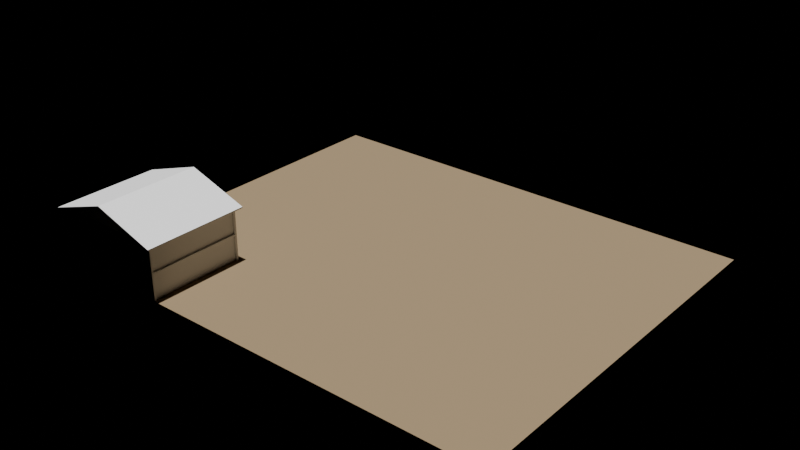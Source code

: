 # Source: e1742_after.blend  (saved by Blender 5.2.44; exported with 4.5.12 LTS)
import bpy
from mathutils import Matrix  # noqa: F401  (used for matrix-valued properties, if any)

bpy.ops.wm.read_factory_settings(use_empty=True)
scene = bpy.context.scene
scene.name = 'Scene'

# ---- materials (node trees are filled in below, after node groups)
mat_cesped = bpy.data.materials.new('Cesped')
mat_estuco = bpy.data.materials.new('Estuco')
mat_hormigon = bpy.data.materials.new('Hormigon')
mat_teja_zinc = bpy.data.materials.new('Teja_Zinc')

# ---- material node trees
mat_cesped.use_nodes = True; mat_cesped.node_tree.nodes.clear()
_N = mat_cesped.node_tree.nodes; _L = mat_cesped.node_tree.links
n0 = _N.new('ShaderNodeBsdfPrincipled'); n0.name = 'Principled BSDF'; n0.location = (-200, 100)
n0.inputs[0].default_value = (0.25, 0.18, 0.1, 1.0)
n0.inputs[2].default_value = 0.9
n0.inputs[3].default_value = 1.45
n0.inputs[10].default_value = 0.005
n1 = _N.new('ShaderNodeOutputMaterial'); n1.name = 'Material Output'; n1.location = (200, 100)
_L.new(n0.outputs[0], n1.inputs[0])
n1.is_active_output = True
mat_estuco.use_nodes = True; mat_estuco.node_tree.nodes.clear()
_N = mat_estuco.node_tree.nodes; _L = mat_estuco.node_tree.links
n0 = _N.new('ShaderNodeBsdfPrincipled'); n0.name = 'Principled BSDF'; n0.location = (-200, 100)
n0.inputs[3].default_value = 1.45
n0.inputs[10].default_value = 0.005
n1 = _N.new('ShaderNodeOutputMaterial'); n1.name = 'Material Output'; n1.location = (200, 100)
_L.new(n0.outputs[0], n1.inputs[0])
n1.is_active_output = True
mat_hormigon.use_nodes = True; mat_hormigon.node_tree.nodes.clear()
_N = mat_hormigon.node_tree.nodes; _L = mat_hormigon.node_tree.links
n0 = _N.new('ShaderNodeBsdfPrincipled'); n0.name = 'Principled BSDF'; n0.location = (-200, 100)
n0.inputs[3].default_value = 1.45
n0.inputs[10].default_value = 0.005
n1 = _N.new('ShaderNodeOutputMaterial'); n1.name = 'Material Output'; n1.location = (200, 100)
_L.new(n0.outputs[0], n1.inputs[0])
n1.is_active_output = True
mat_teja_zinc.use_nodes = True; mat_teja_zinc.node_tree.nodes.clear()
_N = mat_teja_zinc.node_tree.nodes; _L = mat_teja_zinc.node_tree.links
n0 = _N.new('ShaderNodeBsdfPrincipled'); n0.name = 'Principled BSDF'; n0.location = (-200, 100)
n0.inputs[3].default_value = 1.45
n0.inputs[10].default_value = 0.005
n1 = _N.new('ShaderNodeOutputMaterial'); n1.name = 'Material Output'; n1.location = (200, 100)
_L.new(n0.outputs[0], n1.inputs[0])
n1.is_active_output = True

# ---- lights
light_luzsol = bpy.data.lights.new('LuzSol', 'SUN')
light_luzsol.energy = 5.0
light_luzsol.shadow_soft_size = 0.25

# ---- meshes
me_solar_cuerpo_mesh = bpy.data.meshes.new('Solar_Cuerpo_mesh')
me_solar_cuerpo_mesh.from_pydata([(0.0, 0.0, 0.0), (48.0, 0.0, 0.0), (48.0, 40.0, 0.0), (0.0, 40.0, 0.0), (0.0, 0.0, 0.3), (48.0, 0.0, 0.3), (48.0, 40.0, 0.3), (0.0, 40.0, 0.3)], [], [(0, 1, 2, 3), (4, 5, 6, 7), (0, 1, 5, 4), (1, 2, 6, 5), (2, 3, 7, 6), (3, 0, 4, 7)])
me_solar_cuerpo_mesh.materials.append(mat_cesped)
me_solar_cuerpo_mesh.update()
me_viviendafamiliar_p1_muro_sur_cuerpo_mesh = bpy.data.meshes.new('ViviendaFamiliar_P1_Muro_Sur_Cuerpo_mesh')
me_viviendafamiliar_p1_muro_sur_cuerpo_mesh.from_pydata([(0.0, 0.0, 0.0), (12.0, 0.0, 0.0), (12.0, 0.2, 0.0), (0.0, 0.2, 0.0), (0.0, 0.0, 2.6), (12.0, 0.0, 2.6), (12.0, 0.2, 2.6), (0.0, 0.2, 2.6)], [], [(0, 1, 2, 3), (4, 5, 6, 7), (0, 1, 5, 4), (1, 2, 6, 5), (2, 3, 7, 6), (3, 0, 4, 7)])
me_viviendafamiliar_p1_muro_sur_cuerpo_mesh.materials.append(mat_estuco)
me_viviendafamiliar_p1_muro_sur_cuerpo_mesh.update()
me_viviendafamiliar_p1_muro_norte_cuerpo_mesh = bpy.data.meshes.new('ViviendaFamiliar_P1_Muro_Norte_Cuerpo_mesh')
me_viviendafamiliar_p1_muro_norte_cuerpo_mesh.from_pydata([(0.0, 0.0, 0.0), (12.0, 0.0, 0.0), (12.0, 0.2, 0.0), (0.0, 0.2, 0.0), (0.0, 0.0, 2.6), (12.0, 0.0, 2.6), (12.0, 0.2, 2.6), (0.0, 0.2, 2.6)], [], [(0, 1, 2, 3), (4, 5, 6, 7), (0, 1, 5, 4), (1, 2, 6, 5), (2, 3, 7, 6), (3, 0, 4, 7)])
me_viviendafamiliar_p1_muro_norte_cuerpo_mesh.materials.append(mat_estuco)
me_viviendafamiliar_p1_muro_norte_cuerpo_mesh.update()
me_viviendafamiliar_p1_muro_oeste_cuerpo_mesh = bpy.data.meshes.new('ViviendaFamiliar_P1_Muro_Oeste_Cuerpo_mesh')
me_viviendafamiliar_p1_muro_oeste_cuerpo_mesh.from_pydata([(0.0, 0.0, 0.0), (9.6, 0.0, 0.0), (9.6, 0.2, 0.0), (0.0, 0.2, 0.0), (0.0, 0.0, 2.6), (9.6, 0.0, 2.6), (9.6, 0.2, 2.6), (0.0, 0.2, 2.6)], [], [(0, 1, 2, 3), (4, 5, 6, 7), (0, 1, 5, 4), (1, 2, 6, 5), (2, 3, 7, 6), (3, 0, 4, 7)])
me_viviendafamiliar_p1_muro_oeste_cuerpo_mesh.materials.append(mat_estuco)
me_viviendafamiliar_p1_muro_oeste_cuerpo_mesh.update()
me_viviendafamiliar_p1_muro_este_cuerpo_mesh = bpy.data.meshes.new('ViviendaFamiliar_P1_Muro_Este_Cuerpo_mesh')
me_viviendafamiliar_p1_muro_este_cuerpo_mesh.from_pydata([(0.0, 0.0, 0.0), (9.6, 0.0, 0.0), (9.6, 0.2, 0.0), (0.0, 0.2, 0.0), (0.0, 0.0, 2.6), (9.6, 0.0, 2.6), (9.6, 0.2, 2.6), (0.0, 0.2, 2.6)], [], [(0, 1, 2, 3), (4, 5, 6, 7), (0, 1, 5, 4), (1, 2, 6, 5), (2, 3, 7, 6), (3, 0, 4, 7)])
me_viviendafamiliar_p1_muro_este_cuerpo_mesh.materials.append(mat_estuco)
me_viviendafamiliar_p1_muro_este_cuerpo_mesh.update()
me_viviendafamiliar_p1_losa_mesh = bpy.data.meshes.new('ViviendaFamiliar_P1_Losa_mesh')
me_viviendafamiliar_p1_losa_mesh.from_pydata([(0.0, 0.0, 0.0), (12.0, 0.0, 0.0), (12.0, 10.0, 0.0), (0.0, 10.0, 0.0), (0.0, 0.0, 0.2), (12.0, 0.0, 0.2), (12.0, 10.0, 0.2), (0.0, 10.0, 0.2)], [], [(0, 3, 2, 1), (4, 5, 6, 7), (3, 0, 4, 7), (2, 3, 7, 6), (0, 1, 5, 4), (1, 2, 6, 5)])
me_viviendafamiliar_p1_losa_mesh.materials.append(mat_hormigon)
me_viviendafamiliar_p1_losa_mesh.update()
me_viviendafamiliar_p2_muro_sur_cuerpo_mesh = bpy.data.meshes.new('ViviendaFamiliar_P2_Muro_Sur_Cuerpo_mesh')
me_viviendafamiliar_p2_muro_sur_cuerpo_mesh.from_pydata([(0.0, 0.0, 0.0), (12.0, 0.0, 0.0), (12.0, 0.2, 0.0), (0.0, 0.2, 0.0), (0.0, 0.0, 2.6), (12.0, 0.0, 2.6), (12.0, 0.2, 2.6), (0.0, 0.2, 2.6)], [], [(0, 1, 2, 3), (4, 5, 6, 7), (0, 1, 5, 4), (1, 2, 6, 5), (2, 3, 7, 6), (3, 0, 4, 7)])
me_viviendafamiliar_p2_muro_sur_cuerpo_mesh.materials.append(mat_estuco)
me_viviendafamiliar_p2_muro_sur_cuerpo_mesh.update()
me_viviendafamiliar_p2_muro_norte_cuerpo_mesh = bpy.data.meshes.new('ViviendaFamiliar_P2_Muro_Norte_Cuerpo_mesh')
me_viviendafamiliar_p2_muro_norte_cuerpo_mesh.from_pydata([(0.0, 0.0, 0.0), (12.0, 0.0, 0.0), (12.0, 0.2, 0.0), (0.0, 0.2, 0.0), (0.0, 0.0, 2.6), (12.0, 0.0, 2.6), (12.0, 0.2, 2.6), (0.0, 0.2, 2.6)], [], [(0, 1, 2, 3), (4, 5, 6, 7), (0, 1, 5, 4), (1, 2, 6, 5), (2, 3, 7, 6), (3, 0, 4, 7)])
me_viviendafamiliar_p2_muro_norte_cuerpo_mesh.materials.append(mat_estuco)
me_viviendafamiliar_p2_muro_norte_cuerpo_mesh.update()
me_viviendafamiliar_p2_muro_oeste_cuerpo_mesh = bpy.data.meshes.new('ViviendaFamiliar_P2_Muro_Oeste_Cuerpo_mesh')
me_viviendafamiliar_p2_muro_oeste_cuerpo_mesh.from_pydata([(0.0, 0.0, 0.0), (9.6, 0.0, 0.0), (9.6, 0.2, 0.0), (0.0, 0.2, 0.0), (0.0, 0.0, 2.6), (9.6, 0.0, 2.6), (9.6, 0.2, 2.6), (0.0, 0.2, 2.6)], [], [(0, 1, 2, 3), (4, 5, 6, 7), (0, 1, 5, 4), (1, 2, 6, 5), (2, 3, 7, 6), (3, 0, 4, 7)])
me_viviendafamiliar_p2_muro_oeste_cuerpo_mesh.materials.append(mat_estuco)
me_viviendafamiliar_p2_muro_oeste_cuerpo_mesh.update()
me_viviendafamiliar_p2_muro_este_cuerpo_mesh = bpy.data.meshes.new('ViviendaFamiliar_P2_Muro_Este_Cuerpo_mesh')
me_viviendafamiliar_p2_muro_este_cuerpo_mesh.from_pydata([(0.0, 0.0, 0.0), (9.6, 0.0, 0.0), (9.6, 0.2, 0.0), (0.0, 0.2, 0.0), (0.0, 0.0, 2.6), (9.6, 0.0, 2.6), (9.6, 0.2, 2.6), (0.0, 0.2, 2.6)], [], [(0, 1, 2, 3), (4, 5, 6, 7), (0, 1, 5, 4), (1, 2, 6, 5), (2, 3, 7, 6), (3, 0, 4, 7)])
me_viviendafamiliar_p2_muro_este_cuerpo_mesh.materials.append(mat_estuco)
me_viviendafamiliar_p2_muro_este_cuerpo_mesh.update()
me_viviendafamiliar_p2_losa_mesh = bpy.data.meshes.new('ViviendaFamiliar_P2_Losa_mesh')
me_viviendafamiliar_p2_losa_mesh.from_pydata([(0.0, 0.0, 0.0), (12.0, 0.0, 0.0), (12.0, 10.0, 0.0), (0.0, 10.0, 0.0), (0.0, 0.0, 0.2), (12.0, 0.0, 0.2), (12.0, 10.0, 0.2), (0.0, 10.0, 0.2)], [], [(0, 3, 2, 1), (4, 5, 6, 7), (2, 3, 7, 6), (0, 1, 5, 4), (1, 2, 6, 5), (3, 0, 4, 7)])
me_viviendafamiliar_p2_losa_mesh.materials.append(mat_hormigon)
me_viviendafamiliar_p2_losa_mesh.update()
me_viviendafamiliar_tejado_cuerpo_mesh = bpy.data.meshes.new('ViviendaFamiliar_Tejado_Cuerpo_mesh')
me_viviendafamiliar_tejado_cuerpo_mesh.from_pydata([(-0.5, -0.5, -0.1667), (6.0, -0.5, 2.0), (12.5, -0.5, -0.1667), (-0.5, 10.5, -0.1667), (6.0, 10.5, 2.0), (12.5, 10.5, -0.1667), (-0.5, -0.5, -0.04018), (6.0, -0.5, 2.126), (12.5, -0.5, -0.04018), (-0.5, 10.5, -0.04018), (6.0, 10.5, 2.126), (12.5, 10.5, -0.04018)], [], [(0, 1, 4, 3), (6, 7, 10, 9), (0, 3, 9, 6), (0, 6, 7, 1), (3, 4, 10, 9), (1, 2, 5, 4), (7, 8, 11, 10), (2, 8, 11, 5), (1, 7, 8, 2), (4, 5, 11, 10)])
me_viviendafamiliar_tejado_cuerpo_mesh.materials.append(mat_teja_zinc)
me_viviendafamiliar_tejado_cuerpo_mesh.update()

# ---- objects
ob_solar = bpy.data.objects.new('Solar', None)
ob_solar_cuerpo = bpy.data.objects.new('Solar_Cuerpo', me_solar_cuerpo_mesh)
ob_viviendafamiliar = bpy.data.objects.new('ViviendaFamiliar', None)
ob_viviendafamiliar_p1_muro_sur = bpy.data.objects.new('ViviendaFamiliar_P1_Muro_Sur', None)
ob_viviendafamiliar_p1_muro_sur_cuerpo = bpy.data.objects.new('ViviendaFamiliar_P1_Muro_Sur_Cuerpo', me_viviendafamiliar_p1_muro_sur_cuerpo_mesh)
ob_viviendafamiliar_p1_muro_norte = bpy.data.objects.new('ViviendaFamiliar_P1_Muro_Norte', None)
ob_viviendafamiliar_p1_muro_norte_cuerpo = bpy.data.objects.new('ViviendaFamiliar_P1_Muro_Norte_Cuerpo', me_viviendafamiliar_p1_muro_norte_cuerpo_mesh)
ob_viviendafamiliar_p1_muro_oeste = bpy.data.objects.new('ViviendaFamiliar_P1_Muro_Oeste', None)
ob_viviendafamiliar_p1_muro_oeste_cuerpo = bpy.data.objects.new('ViviendaFamiliar_P1_Muro_Oeste_Cuerpo', me_viviendafamiliar_p1_muro_oeste_cuerpo_mesh)
ob_viviendafamiliar_p1_muro_este = bpy.data.objects.new('ViviendaFamiliar_P1_Muro_Este', None)
ob_viviendafamiliar_p1_muro_este_cuerpo = bpy.data.objects.new('ViviendaFamiliar_P1_Muro_Este_Cuerpo', me_viviendafamiliar_p1_muro_este_cuerpo_mesh)
ob_viviendafamiliar_p1_losa_solido = bpy.data.objects.new('ViviendaFamiliar_P1_Losa_Solido', me_viviendafamiliar_p1_losa_mesh)
ob_viviendafamiliar_p1_losa = bpy.data.objects.new('ViviendaFamiliar_P1_Losa', None)
ob_viviendafamiliar_p2_muro_sur = bpy.data.objects.new('ViviendaFamiliar_P2_Muro_Sur', None)
ob_viviendafamiliar_p2_muro_sur_cuerpo = bpy.data.objects.new('ViviendaFamiliar_P2_Muro_Sur_Cuerpo', me_viviendafamiliar_p2_muro_sur_cuerpo_mesh)
ob_viviendafamiliar_p2_muro_norte = bpy.data.objects.new('ViviendaFamiliar_P2_Muro_Norte', None)
ob_viviendafamiliar_p2_muro_norte_cuerpo = bpy.data.objects.new('ViviendaFamiliar_P2_Muro_Norte_Cuerpo', me_viviendafamiliar_p2_muro_norte_cuerpo_mesh)
ob_viviendafamiliar_p2_muro_oeste = bpy.data.objects.new('ViviendaFamiliar_P2_Muro_Oeste', None)
ob_viviendafamiliar_p2_muro_oeste_cuerpo = bpy.data.objects.new('ViviendaFamiliar_P2_Muro_Oeste_Cuerpo', me_viviendafamiliar_p2_muro_oeste_cuerpo_mesh)
ob_viviendafamiliar_p2_muro_este = bpy.data.objects.new('ViviendaFamiliar_P2_Muro_Este', None)
ob_viviendafamiliar_p2_muro_este_cuerpo = bpy.data.objects.new('ViviendaFamiliar_P2_Muro_Este_Cuerpo', me_viviendafamiliar_p2_muro_este_cuerpo_mesh)
ob_viviendafamiliar_p2_losa_solido = bpy.data.objects.new('ViviendaFamiliar_P2_Losa_Solido', me_viviendafamiliar_p2_losa_mesh)
ob_viviendafamiliar_p2_losa = bpy.data.objects.new('ViviendaFamiliar_P2_Losa', None)
ob_viviendafamiliar_tejado = bpy.data.objects.new('ViviendaFamiliar_Tejado', None)
ob_viviendafamiliar_tejado_cuerpo = bpy.data.objects.new('ViviendaFamiliar_Tejado_Cuerpo', me_viviendafamiliar_tejado_cuerpo_mesh)
ob_luzsol = bpy.data.objects.new('LuzSol', light_luzsol)

# ---- transforms, parenting, visibility, modifiers, constraints
ob_solar.location = (0.0, 0.0, -0.3)
ob_solar.empty_display_type = 'ARROWS'
ob_solar_cuerpo.parent = ob_solar
ob_solar_cuerpo.location = (0.0, 0.0, 0.0)
ob_viviendafamiliar.location = (0.0, 0.0, 0.0)
ob_viviendafamiliar.empty_display_type = 'ARROWS'
ob_viviendafamiliar_p1_muro_sur.parent = ob_viviendafamiliar
ob_viviendafamiliar_p1_muro_sur.location = (0.0, 0.0, 0.0)
ob_viviendafamiliar_p1_muro_sur.empty_display_type = 'ARROWS'
ob_viviendafamiliar_p1_muro_sur_cuerpo.parent = ob_viviendafamiliar_p1_muro_sur
ob_viviendafamiliar_p1_muro_sur_cuerpo.location = (0.0, 0.0, 0.0)
ob_viviendafamiliar_p1_muro_norte.parent = ob_viviendafamiliar
ob_viviendafamiliar_p1_muro_norte.location = (0.0, 9.8, 0.0)
ob_viviendafamiliar_p1_muro_norte.empty_display_type = 'ARROWS'
ob_viviendafamiliar_p1_muro_norte_cuerpo.parent = ob_viviendafamiliar_p1_muro_norte
ob_viviendafamiliar_p1_muro_norte_cuerpo.location = (0.0, 0.0, 0.0)
ob_viviendafamiliar_p1_muro_oeste.parent = ob_viviendafamiliar
ob_viviendafamiliar_p1_muro_oeste.location = (0.0, 0.2, 0.0)
ob_viviendafamiliar_p1_muro_oeste.rotation_euler = (0.0, 0.0, 1.571)
ob_viviendafamiliar_p1_muro_oeste.empty_display_type = 'ARROWS'
ob_viviendafamiliar_p1_muro_oeste_cuerpo.parent = ob_viviendafamiliar_p1_muro_oeste
ob_viviendafamiliar_p1_muro_oeste_cuerpo.location = (0.0, 0.0, 0.0)
ob_viviendafamiliar_p1_muro_este.parent = ob_viviendafamiliar
ob_viviendafamiliar_p1_muro_este.location = (11.8, 0.2, 0.0)
ob_viviendafamiliar_p1_muro_este.rotation_euler = (0.0, 0.0, 1.571)
ob_viviendafamiliar_p1_muro_este.empty_display_type = 'ARROWS'
ob_viviendafamiliar_p1_muro_este_cuerpo.parent = ob_viviendafamiliar_p1_muro_este
ob_viviendafamiliar_p1_muro_este_cuerpo.location = (0.0, 0.0, 0.0)
ob_viviendafamiliar_p1_losa_solido.parent = ob_viviendafamiliar_p1_losa
ob_viviendafamiliar_p1_losa_solido.location = (0.0, 0.0, 0.0)
ob_viviendafamiliar_p1_losa.parent = ob_viviendafamiliar
ob_viviendafamiliar_p1_losa.location = (0.0, 0.0, 2.6)
ob_viviendafamiliar_p1_losa.empty_display_type = 'ARROWS'
ob_viviendafamiliar_p2_muro_sur.parent = ob_viviendafamiliar
ob_viviendafamiliar_p2_muro_sur.location = (0.0, 0.0, 2.8)
ob_viviendafamiliar_p2_muro_sur.empty_display_type = 'ARROWS'
ob_viviendafamiliar_p2_muro_sur_cuerpo.parent = ob_viviendafamiliar_p2_muro_sur
ob_viviendafamiliar_p2_muro_sur_cuerpo.location = (0.0, 0.0, 0.0)
ob_viviendafamiliar_p2_muro_norte.parent = ob_viviendafamiliar
ob_viviendafamiliar_p2_muro_norte.location = (0.0, 9.8, 2.8)
ob_viviendafamiliar_p2_muro_norte.empty_display_type = 'ARROWS'
ob_viviendafamiliar_p2_muro_norte_cuerpo.parent = ob_viviendafamiliar_p2_muro_norte
ob_viviendafamiliar_p2_muro_norte_cuerpo.location = (0.0, 0.0, 0.0)
ob_viviendafamiliar_p2_muro_oeste.parent = ob_viviendafamiliar
ob_viviendafamiliar_p2_muro_oeste.location = (0.0, 0.2, 2.8)
ob_viviendafamiliar_p2_muro_oeste.rotation_euler = (0.0, 0.0, 1.571)
ob_viviendafamiliar_p2_muro_oeste.empty_display_type = 'ARROWS'
ob_viviendafamiliar_p2_muro_oeste_cuerpo.parent = ob_viviendafamiliar_p2_muro_oeste
ob_viviendafamiliar_p2_muro_oeste_cuerpo.location = (0.0, 0.0, 0.0)
ob_viviendafamiliar_p2_muro_este.parent = ob_viviendafamiliar
ob_viviendafamiliar_p2_muro_este.location = (11.8, 0.2, 2.8)
ob_viviendafamiliar_p2_muro_este.rotation_euler = (0.0, 0.0, 1.571)
ob_viviendafamiliar_p2_muro_este.empty_display_type = 'ARROWS'
ob_viviendafamiliar_p2_muro_este_cuerpo.parent = ob_viviendafamiliar_p2_muro_este
ob_viviendafamiliar_p2_muro_este_cuerpo.location = (0.0, 0.0, 0.0)
ob_viviendafamiliar_p2_losa_solido.parent = ob_viviendafamiliar_p2_losa
ob_viviendafamiliar_p2_losa_solido.location = (0.0, 0.0, 0.0)
ob_viviendafamiliar_p2_losa.parent = ob_viviendafamiliar
ob_viviendafamiliar_p2_losa.location = (0.0, 0.0, 5.4)
ob_viviendafamiliar_p2_losa.empty_display_type = 'ARROWS'
ob_viviendafamiliar_tejado.parent = ob_viviendafamiliar
ob_viviendafamiliar_tejado.location = (0.0, 0.0, 5.6)
ob_viviendafamiliar_tejado.empty_display_type = 'ARROWS'
ob_viviendafamiliar_tejado_cuerpo.parent = ob_viviendafamiliar_tejado
ob_viviendafamiliar_tejado_cuerpo.location = (0.0, 0.0, 0.0)
ob_luzsol.location = (5.0, -10.0, 15.0)

# ---- collection membership
scene.collection.objects.link(ob_solar)
scene.collection.objects.link(ob_solar_cuerpo)
scene.collection.objects.link(ob_viviendafamiliar)
scene.collection.objects.link(ob_viviendafamiliar_p1_muro_sur)
scene.collection.objects.link(ob_viviendafamiliar_p1_muro_sur_cuerpo)
scene.collection.objects.link(ob_viviendafamiliar_p1_muro_norte)
scene.collection.objects.link(ob_viviendafamiliar_p1_muro_norte_cuerpo)
scene.collection.objects.link(ob_viviendafamiliar_p1_muro_oeste)
scene.collection.objects.link(ob_viviendafamiliar_p1_muro_oeste_cuerpo)
scene.collection.objects.link(ob_viviendafamiliar_p1_muro_este)
scene.collection.objects.link(ob_viviendafamiliar_p1_muro_este_cuerpo)
scene.collection.objects.link(ob_viviendafamiliar_p1_losa_solido)
scene.collection.objects.link(ob_viviendafamiliar_p1_losa)
scene.collection.objects.link(ob_viviendafamiliar_p2_muro_sur)
scene.collection.objects.link(ob_viviendafamiliar_p2_muro_sur_cuerpo)
scene.collection.objects.link(ob_viviendafamiliar_p2_muro_norte)
scene.collection.objects.link(ob_viviendafamiliar_p2_muro_norte_cuerpo)
scene.collection.objects.link(ob_viviendafamiliar_p2_muro_oeste)
scene.collection.objects.link(ob_viviendafamiliar_p2_muro_oeste_cuerpo)
scene.collection.objects.link(ob_viviendafamiliar_p2_muro_este)
scene.collection.objects.link(ob_viviendafamiliar_p2_muro_este_cuerpo)
scene.collection.objects.link(ob_viviendafamiliar_p2_losa_solido)
scene.collection.objects.link(ob_viviendafamiliar_p2_losa)
scene.collection.objects.link(ob_viviendafamiliar_tejado)
scene.collection.objects.link(ob_viviendafamiliar_tejado_cuerpo)
scene.collection.objects.link(ob_luzsol)

# ---- scene / render settings (as saved in the file)
scene.frame_start = 1; scene.frame_end = 250; scene.frame_set(1)
scene.render.engine = 'BLENDER_EEVEE_NEXT'
scene.render.bake_bias = 0.0
scene.render.bake_samples = 0
scene.render.compositor_device = 'GPU'
scene.eevee.use_volume_custom_range = False
scene.eevee.fast_gi_thickness_near = 0.1
scene.eevee.fast_gi_thickness_far = 0.0
scene.eevee.ray_tracing_options.screen_trace_thickness = 0.1
bpy.context.view_layer.update()

# ---- added for rendering (the .blend has no active camera): camera
cam_auto = bpy.data.cameras.new('AutoCamera')
cam_auto.lens = 50.0
cam_auto.sensor_width = 36.0
cam_auto.clip_end = 1034.24
ob_auto_camera = bpy.data.objects.new('AutoCamera', cam_auto)
scene.collection.objects.link(ob_auto_camera)
ob_auto_camera.location = (82.6812, -50.9675, 50.8582)
ob_auto_camera.rotation_euler = (1.09748, -7.21219e-08, 0.694738)
scene.camera = ob_auto_camera
bpy.context.view_layer.update()
